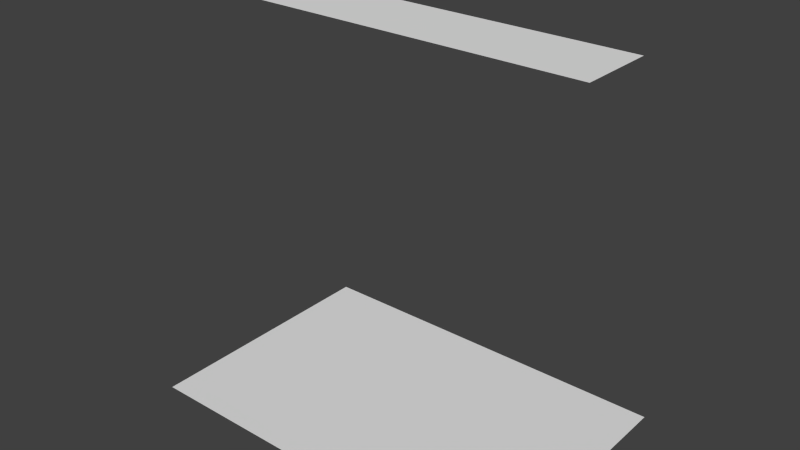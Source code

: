 # Source: TowerTopCollision.blend  (saved by Blender 2.76.0; exported with 4.5.12 LTS)
import bpy
from mathutils import Matrix  # noqa: F401  (used for matrix-valued properties, if any)

bpy.ops.wm.read_factory_settings(use_empty=True)
scene = bpy.context.scene
scene.name = 'Scene'

# ---- collections
col_collection_1 = bpy.data.collections.new('Collection 1'); scene.collection.children.link(col_collection_1)

# ---- materials (node trees are filled in below, after node groups)
mat_collision = bpy.data.materials.new('Collision')
mat_collision.alpha_threshold = 0.0
mat_collision.use_transparent_shadow = False
mat_collision.roughness = 0.5

# ---- material node trees

# ---- world
world_world = bpy.data.worlds.new('World'); scene.world = world_world
world_world.color = (0.05088, 0.05088, 0.05088)
world_world.use_sun_shadow = False
world_world.sun_shadow_jitter_overblur = 0.0
world_world.cycles.sampling_method = 'MANUAL'
world_world.cycles.sample_map_resolution = 256

# ---- meshes
me_cube = bpy.data.meshes.new('Cube')
me_cube.from_pydata([(-1.077, -0.2979, 43.67), (-1.077, 0.2979, 43.67), (1.03, -0.2979, 43.67), (1.03, 0.2979, 43.67), (-1.0, -1.0, 1.0), (-1.0, 1.0, 1.0), (1.0, -1.0, 1.0), (1.0, 1.0, 1.0)], [], [(2, 3, 1, 0), (6, 7, 5, 4)])
me_cube.materials.append(mat_collision)
me_cube.use_remesh_preserve_volume = False
me_cube.use_remesh_preserve_attributes = False
me_cube.use_mirror_vertex_groups = False
me_cube.update()

# ---- objects
ob_towertopcollider = bpy.data.objects.new('TowerTopCollider', me_cube)

# ---- transforms, parenting, visibility, modifiers, constraints
ob_towertopcollider.location = (-0.163, -0.4407, 1.221)
ob_towertopcollider.scale = (7.701, 5.137, 0.3604)
ob_towertopcollider.lineart.crease_threshold = 0.0

# ---- collection membership
col_collection_1.objects.link(ob_towertopcollider)

# ---- scene / render settings (as saved in the file)
scene.frame_start = 1; scene.frame_end = 250; scene.frame_set(1)
scene.render.engine = 'BLENDER_EEVEE_NEXT'
scene.render.resolution_percentage = 50
scene.render.dither_intensity = 0.0
scene.cycles.use_denoising = False
scene.cycles.samples = 10
scene.cycles.sampling_pattern = 'TABULATED_SOBOL'
scene.cycles.light_sampling_threshold = 0.0
scene.cycles.use_adaptive_sampling = False
scene.cycles.use_light_tree = False
scene.cycles.blur_glossy = 0.0
scene.cycles.pixel_filter_type = 'GAUSSIAN'
scene.cycles.sample_clamp_indirect = 0.0
scene.view_settings.view_transform = 'Standard'
bpy.context.view_layer.update()

# ---- added for rendering (the .blend has no active camera and no usable light): camera, sun
cam_auto = bpy.data.cameras.new('AutoCamera')
cam_auto.lens = 50.0
cam_auto.sensor_width = 36.0
cam_auto.clip_end = 1000.0
ob_auto_camera = bpy.data.objects.new('AutoCamera', cam_auto)
scene.collection.objects.link(ob_auto_camera)
ob_auto_camera.location = (22.4198, -27.7594, 27.4835)
ob_auto_camera.rotation_euler = (1.09748, -7.21219e-08, 0.694738)
scene.camera = ob_auto_camera
light_auto_sun = bpy.data.lights.new('AutoSun', 'SUN')
light_auto_sun.energy = 3.0
light_auto_sun.angle = 0.0523599
ob_auto_sun = bpy.data.objects.new('AutoSun', light_auto_sun)
scene.collection.objects.link(ob_auto_sun)
ob_auto_sun.rotation_euler = (0.872665, 0.174533, 0.523599)
bpy.context.view_layer.update()
